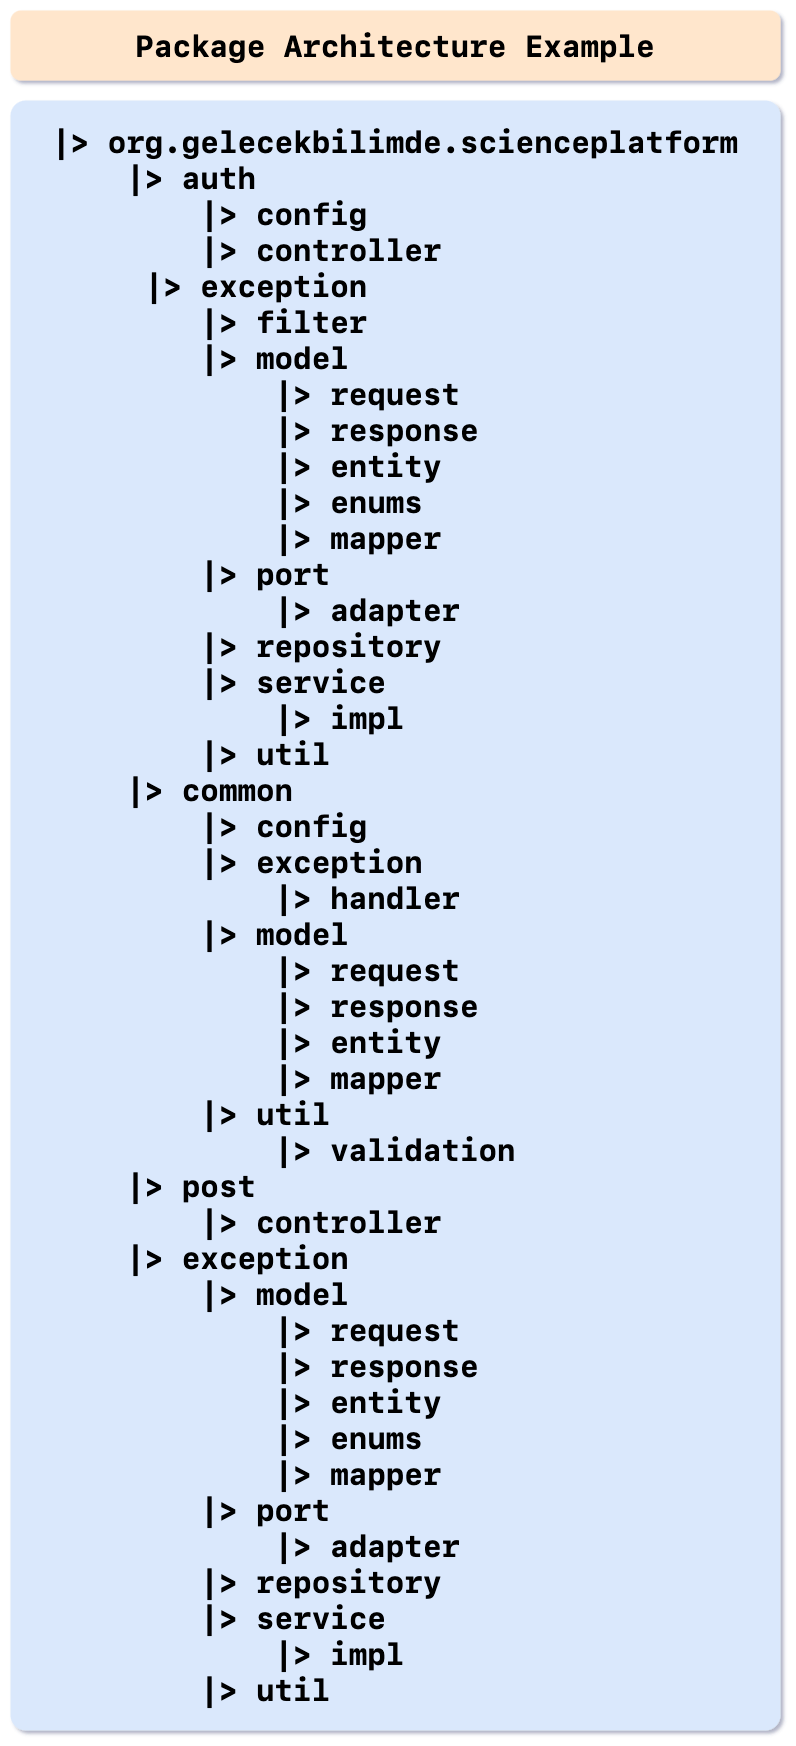

The diagram above was exported from draw.io. Its source (the exported page's mxGraphModel, read from the mxfile embedded in the PNG):
<mxGraphModel dx="1224" dy="2222" grid="1" gridSize="10" guides="1" tooltips="1" connect="1" arrows="1" fold="1" page="1" pageScale="1" pageWidth="850" pageHeight="1100" math="0" shadow="0">
  <root>
    <mxCell id="0" />
    <mxCell id="1" parent="0" />
    <mxCell id="15ai8COhKtAot5R4Fir9-45" value="&lt;font color=&quot;#000000&quot;&gt;Package Architecture Example&lt;/font&gt;" style="rounded=1;whiteSpace=wrap;html=1;fontSize=30;fillColor=#ffe6cc;strokeColor=none;fontFamily=SF Mono;fontStyle=1" parent="1" vertex="1">
      <mxGeometry x="1510" y="-30" width="770" height="70" as="geometry" />
    </mxCell>
    <mxCell id="15ai8COhKtAot5R4Fir9-53" value="&lt;blockquote style=&quot;margin: 0 0 0 40px ; border: none ; padding: 0px&quot;&gt;&lt;div&gt;&lt;b&gt;&lt;font color=&quot;#000000&quot;&gt;|&amp;gt; org.gelecekbilimde.scienceplatform&lt;/font&gt;&lt;/b&gt;&lt;/div&gt;&lt;div&gt;&lt;b&gt;&lt;font color=&quot;#000000&quot;&gt;&amp;nbsp; &amp;nbsp; |&amp;gt; auth&lt;/font&gt;&lt;/b&gt;&lt;/div&gt;&lt;div&gt;&lt;b&gt;&lt;font color=&quot;#000000&quot;&gt;&amp;nbsp; &amp;nbsp; &amp;nbsp; &amp;nbsp; |&amp;gt; config&lt;/font&gt;&lt;/b&gt;&lt;/div&gt;&lt;div&gt;&lt;b&gt;&lt;font color=&quot;#000000&quot;&gt;&amp;nbsp; &amp;nbsp; &amp;nbsp; &amp;nbsp; |&amp;gt; controller&lt;/font&gt;&lt;/b&gt;&lt;/div&gt;&lt;span style=&quot;&quot;&gt;&amp;nbsp;&amp;nbsp;&amp;nbsp;&amp;nbsp;    &lt;/span&gt;&lt;span style=&quot;font-weight: 700;&quot;&gt;|&amp;gt; exception&lt;/span&gt;&lt;div&gt;&lt;b&gt;&lt;font color=&quot;#000000&quot;&gt;&amp;nbsp; &amp;nbsp; &amp;nbsp; &amp;nbsp; |&amp;gt; filter&lt;/font&gt;&lt;/b&gt;&lt;/div&gt;&lt;div&gt;&lt;div style=&quot;border-color: var(--border-color);&quot;&gt;&lt;b style=&quot;border-color: var(--border-color);&quot;&gt;&lt;font color=&quot;#000000&quot;&gt;&amp;nbsp; &amp;nbsp; &amp;nbsp; &amp;nbsp; |&amp;gt; model&lt;/font&gt;&lt;/b&gt;&lt;/div&gt;&lt;div style=&quot;border-color: var(--border-color);&quot;&gt;&lt;b style=&quot;border-color: var(--border-color);&quot;&gt;&lt;font color=&quot;#000000&quot;&gt;&amp;nbsp; &amp;nbsp; &amp;nbsp; &amp;nbsp; &amp;nbsp; &amp;nbsp; |&amp;gt; request&lt;/font&gt;&lt;/b&gt;&lt;/div&gt;&lt;div style=&quot;border-color: var(--border-color);&quot;&gt;&lt;b style=&quot;border-color: var(--border-color);&quot;&gt;&lt;font color=&quot;#000000&quot;&gt;&amp;nbsp; &amp;nbsp; &amp;nbsp; &amp;nbsp; &amp;nbsp; &amp;nbsp; |&amp;gt; response&lt;/font&gt;&lt;/b&gt;&lt;/div&gt;&lt;div style=&quot;border-color: var(--border-color);&quot;&gt;&lt;b style=&quot;border-color: var(--border-color);&quot;&gt;&lt;font color=&quot;#000000&quot;&gt;&amp;nbsp; &amp;nbsp; &amp;nbsp; &amp;nbsp; &amp;nbsp; &amp;nbsp; |&amp;gt; entity&lt;/font&gt;&lt;/b&gt;&lt;/div&gt;&lt;div style=&quot;border-color: var(--border-color);&quot;&gt;&lt;b style=&quot;border-color: var(--border-color);&quot;&gt;&lt;font color=&quot;#000000&quot;&gt;&amp;nbsp; &amp;nbsp; &amp;nbsp; &amp;nbsp; &amp;nbsp; &amp;nbsp; |&amp;gt; enums&lt;/font&gt;&lt;/b&gt;&lt;/div&gt;&lt;div style=&quot;border-color: var(--border-color);&quot;&gt;&lt;b style=&quot;border-color: var(--border-color);&quot;&gt;&lt;font color=&quot;#000000&quot;&gt;&amp;nbsp; &amp;nbsp; &amp;nbsp; &amp;nbsp; &amp;nbsp; &amp;nbsp; |&amp;gt; mapper&lt;/font&gt;&lt;/b&gt;&lt;/div&gt;&lt;/div&gt;&lt;div style=&quot;border-color: var(--border-color);&quot;&gt;&lt;b style=&quot;border-color: var(--border-color);&quot;&gt;&lt;font color=&quot;#000000&quot;&gt;&lt;b style=&quot;border-color: var(--border-color);&quot;&gt;&amp;nbsp; &amp;nbsp; &amp;nbsp; &amp;nbsp; |&amp;gt; port&lt;/b&gt;&lt;br style=&quot;border-color: var(--border-color);&quot;&gt;&lt;/font&gt;&lt;/b&gt;&lt;/div&gt;&lt;div style=&quot;border-color: var(--border-color);&quot;&gt;&lt;b style=&quot;border-color: var(--border-color);&quot;&gt;&lt;b style=&quot;border-color: var(--border-color);&quot;&gt;&lt;font color=&quot;#000000&quot;&gt;&lt;span style=&quot;&quot;&gt;&lt;span style=&quot;&quot;&gt;&amp;nbsp;&amp;nbsp;&amp;nbsp;&amp;nbsp;&lt;/span&gt;&lt;/span&gt;&amp;nbsp; &amp;nbsp; &amp;nbsp; &amp;nbsp; |&amp;gt; adapter&lt;br&gt;&lt;/font&gt;&lt;/b&gt;&lt;/b&gt;&lt;/div&gt;&lt;div style=&quot;border-color: var(--border-color);&quot;&gt;&lt;b style=&quot;border-color: var(--border-color);&quot;&gt;&lt;font color=&quot;#000000&quot;&gt;&lt;b style=&quot;border-color: var(--border-color);&quot;&gt;&amp;nbsp; &amp;nbsp; &amp;nbsp; &amp;nbsp; |&amp;gt; repository&lt;/b&gt;&lt;br&gt;&lt;/font&gt;&lt;/b&gt;&lt;/div&gt;&lt;div&gt;&lt;b&gt;&lt;font color=&quot;#000000&quot;&gt;&amp;nbsp; &amp;nbsp; &amp;nbsp; &amp;nbsp; |&amp;gt; service&lt;/font&gt;&lt;/b&gt;&lt;/div&gt;&lt;div&gt;&lt;b&gt;&lt;font color=&quot;#000000&quot;&gt;&amp;nbsp; &amp;nbsp; &amp;nbsp; &amp;nbsp; &amp;nbsp; &amp;nbsp; |&amp;gt; impl&lt;/font&gt;&lt;/b&gt;&lt;/div&gt;&lt;div&gt;&lt;b&gt;&lt;font color=&quot;#000000&quot;&gt;&amp;nbsp; &amp;nbsp; &amp;nbsp; &amp;nbsp; |&amp;gt; util&lt;/font&gt;&lt;/b&gt;&lt;/div&gt;&lt;div&gt;&lt;b&gt;&lt;font color=&quot;#000000&quot;&gt;&amp;nbsp; &amp;nbsp; |&amp;gt; common&lt;/font&gt;&lt;/b&gt;&lt;/div&gt;&lt;div&gt;&lt;b&gt;&lt;font color=&quot;#000000&quot;&gt;&amp;nbsp; &amp;nbsp; &amp;nbsp; &amp;nbsp; |&amp;gt; config&lt;/font&gt;&lt;/b&gt;&lt;/div&gt;&lt;span style=&quot;&quot;&gt;&amp;nbsp; &amp;nbsp; &amp;nbsp; &amp;nbsp;&amp;nbsp;&lt;/span&gt;&lt;span style=&quot;font-weight: 700;&quot;&gt;|&amp;gt; exception&lt;/span&gt;&lt;br class=&quot;Apple-interchange-newline&quot;&gt;&amp;nbsp; &amp;nbsp; &amp;nbsp; &amp;nbsp; &amp;nbsp; &amp;nbsp;&amp;nbsp;&lt;span style=&quot;border-color: var(--border-color); font-weight: 700;&quot;&gt;|&amp;gt; handler&lt;/span&gt;&lt;br&gt;&lt;div&gt;&lt;b&gt;&lt;font color=&quot;#000000&quot;&gt;&amp;nbsp; &amp;nbsp; &amp;nbsp; &amp;nbsp; |&amp;gt; model&lt;/font&gt;&lt;/b&gt;&lt;/div&gt;&lt;div&gt;&lt;div style=&quot;border-color: var(--border-color);&quot;&gt;&lt;b style=&quot;border-color: var(--border-color);&quot;&gt;&lt;font color=&quot;#000000&quot;&gt;&amp;nbsp; &amp;nbsp; &amp;nbsp; &amp;nbsp; &amp;nbsp; &amp;nbsp; |&amp;gt; request&lt;/font&gt;&lt;/b&gt;&lt;/div&gt;&lt;div style=&quot;border-color: var(--border-color);&quot;&gt;&lt;b style=&quot;border-color: var(--border-color);&quot;&gt;&lt;font color=&quot;#000000&quot;&gt;&amp;nbsp; &amp;nbsp; &amp;nbsp; &amp;nbsp; &amp;nbsp; &amp;nbsp; |&amp;gt; response&lt;/font&gt;&lt;/b&gt;&lt;/div&gt;&lt;/div&gt;&lt;div&gt;&lt;b&gt;&lt;font color=&quot;#000000&quot;&gt;&amp;nbsp; &amp;nbsp; &amp;nbsp; &amp;nbsp; &amp;nbsp; &amp;nbsp; |&amp;gt; entity&lt;/font&gt;&lt;/b&gt;&lt;/div&gt;&lt;div&gt;&lt;b&gt;&lt;font color=&quot;#000000&quot;&gt;&amp;nbsp; &amp;nbsp; &amp;nbsp; &amp;nbsp; &amp;nbsp; &amp;nbsp; |&amp;gt; mapper&lt;/font&gt;&lt;/b&gt;&lt;/div&gt;&lt;div&gt;&lt;b&gt;&lt;font color=&quot;#000000&quot;&gt;&amp;nbsp; &amp;nbsp; &amp;nbsp; &amp;nbsp; |&amp;gt; util&lt;/font&gt;&lt;/b&gt;&lt;/div&gt;&lt;div&gt;&lt;b&gt;&lt;font color=&quot;#000000&quot;&gt;&amp;nbsp; &amp;nbsp; &amp;nbsp; &amp;nbsp; &amp;nbsp; &amp;nbsp; |&amp;gt; validation&lt;/font&gt;&lt;/b&gt;&lt;/div&gt;&lt;div&gt;&lt;b&gt;&lt;font color=&quot;#000000&quot;&gt;&amp;nbsp; &amp;nbsp; |&amp;gt; post&lt;/font&gt;&lt;/b&gt;&lt;/div&gt;&lt;div&gt;&lt;b&gt;&lt;font color=&quot;#000000&quot;&gt;&amp;nbsp; &amp;nbsp; &amp;nbsp; &amp;nbsp; |&amp;gt; controller&lt;/font&gt;&lt;/b&gt;&lt;/div&gt;&lt;div&gt;&lt;b&gt;&lt;font color=&quot;#000000&quot;&gt;&lt;span style=&quot;&quot;&gt;&lt;span style=&quot;&quot;&gt;&amp;nbsp;&amp;nbsp;&amp;nbsp;&amp;nbsp;&lt;/span&gt;&lt;/span&gt;|&amp;gt; exception&lt;br&gt;&lt;/font&gt;&lt;/b&gt;&lt;/div&gt;&lt;div&gt;&lt;b&gt;&lt;font color=&quot;#000000&quot;&gt;&amp;nbsp; &amp;nbsp; &amp;nbsp; &amp;nbsp; |&amp;gt; model&lt;/font&gt;&lt;/b&gt;&lt;/div&gt;&lt;div&gt;&lt;b&gt;&lt;font color=&quot;#000000&quot;&gt;&amp;nbsp; &amp;nbsp; &amp;nbsp; &amp;nbsp; &amp;nbsp; &amp;nbsp; |&amp;gt; request&lt;/font&gt;&lt;/b&gt;&lt;/div&gt;&lt;div&gt;&lt;b style=&quot;border-color: var(--border-color);&quot;&gt;&lt;font color=&quot;#000000&quot;&gt;&amp;nbsp; &amp;nbsp; &amp;nbsp; &amp;nbsp; &amp;nbsp; &amp;nbsp; |&amp;gt; response&lt;/font&gt;&lt;/b&gt;&lt;/div&gt;&lt;div&gt;&lt;b&gt;&lt;font color=&quot;#000000&quot;&gt;&amp;nbsp; &amp;nbsp; &amp;nbsp; &amp;nbsp; &amp;nbsp; &amp;nbsp; |&amp;gt; entity&lt;/font&gt;&lt;/b&gt;&lt;/div&gt;&lt;div&gt;&lt;b&gt;&lt;font color=&quot;#000000&quot;&gt;&amp;nbsp; &amp;nbsp; &amp;nbsp; &amp;nbsp; &amp;nbsp; &amp;nbsp; |&amp;gt; enums&lt;/font&gt;&lt;/b&gt;&lt;/div&gt;&lt;div&gt;&lt;b&gt;&lt;font color=&quot;#000000&quot;&gt;&amp;nbsp; &amp;nbsp; &amp;nbsp; &amp;nbsp; &amp;nbsp; &amp;nbsp; |&amp;gt; mapper&lt;/font&gt;&lt;/b&gt;&lt;/div&gt;&lt;div&gt;&lt;div style=&quot;border-color: var(--border-color);&quot;&gt;&lt;b style=&quot;border-color: var(--border-color);&quot;&gt;&lt;font color=&quot;#000000&quot;&gt;&lt;b style=&quot;border-color: var(--border-color);&quot;&gt;&amp;nbsp; &amp;nbsp; &amp;nbsp; &amp;nbsp; |&amp;gt; port&lt;/b&gt;&lt;br style=&quot;border-color: var(--border-color);&quot;&gt;&lt;/font&gt;&lt;/b&gt;&lt;/div&gt;&lt;div style=&quot;border-color: var(--border-color);&quot;&gt;&lt;b style=&quot;border-color: var(--border-color);&quot;&gt;&lt;font color=&quot;#000000&quot;&gt;&lt;span style=&quot;&quot;&gt;&amp;nbsp;&amp;nbsp;&amp;nbsp;&amp;nbsp;&lt;/span&gt;&amp;nbsp; &amp;nbsp; &amp;nbsp; &amp;nbsp; |&amp;gt;&amp;nbsp;&lt;/font&gt;&lt;/b&gt;&lt;b style=&quot;background-color: initial; border-color: var(--border-color);&quot;&gt;adapter&lt;/b&gt;&lt;/div&gt;&lt;/div&gt;&lt;div&gt;&lt;b&gt;&lt;font color=&quot;#000000&quot;&gt;&amp;nbsp; &amp;nbsp; &amp;nbsp; &amp;nbsp; |&amp;gt; repository&lt;/font&gt;&lt;/b&gt;&lt;/div&gt;&lt;div&gt;&lt;b&gt;&lt;font color=&quot;#000000&quot;&gt;&amp;nbsp; &amp;nbsp; &amp;nbsp; &amp;nbsp; |&amp;gt; service&lt;/font&gt;&lt;/b&gt;&lt;/div&gt;&lt;div&gt;&lt;b&gt;&lt;font color=&quot;#000000&quot;&gt;&amp;nbsp; &amp;nbsp; &amp;nbsp; &amp;nbsp; &amp;nbsp; &amp;nbsp; |&amp;gt; impl&lt;/font&gt;&lt;/b&gt;&lt;/div&gt;&lt;div&gt;&lt;b&gt;&lt;font color=&quot;#000000&quot;&gt;&amp;nbsp; &amp;nbsp; &amp;nbsp; &amp;nbsp; |&amp;gt; util&lt;/font&gt;&lt;/b&gt;&lt;/div&gt;&lt;/blockquote&gt;" style="rounded=1;whiteSpace=wrap;html=1;fontFamily=SF Mono;fontSize=30;arcSize=2;fillColor=#dae8fc;strokeColor=none;align=left;" parent="1" vertex="1">
      <mxGeometry x="1510" y="60" width="770" height="1630" as="geometry" />
    </mxCell>
  </root>
</mxGraphModel>